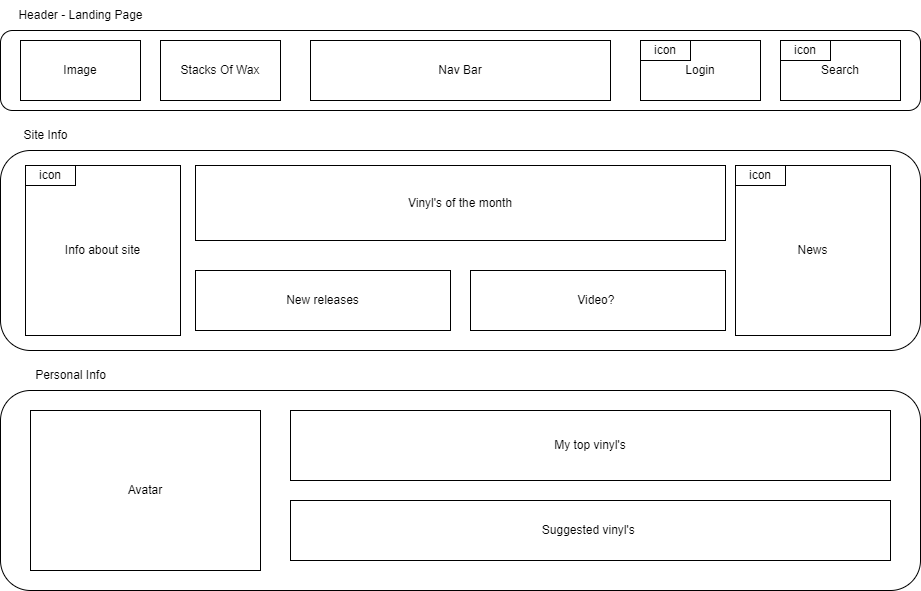

The diagram above was exported from draw.io. Its source (the exported page's mxGraphModel, read from the mxfile embedded in the PNG):
<mxGraphModel dx="1050" dy="548" grid="1" gridSize="10" guides="1" tooltips="1" connect="1" arrows="1" fold="1" page="1" pageScale="1" pageWidth="1169" pageHeight="827" math="0" shadow="0">
  <root>
    <mxCell id="0" />
    <mxCell id="1" parent="0" />
    <mxCell id="to0nfIkZLeQkwvk6JJVk-1" value="" style="rounded=1;whiteSpace=wrap;html=1;" parent="1" vertex="1">
      <mxGeometry x="80" y="40" width="920" height="80" as="geometry" />
    </mxCell>
    <mxCell id="to0nfIkZLeQkwvk6JJVk-2" value="Header - Landing Page" style="text;html=1;align=center;verticalAlign=middle;resizable=0;points=[];autosize=1;strokeColor=none;fillColor=none;" parent="1" vertex="1">
      <mxGeometry x="85" y="10" width="150" height="30" as="geometry" />
    </mxCell>
    <mxCell id="to0nfIkZLeQkwvk6JJVk-3" value="Image" style="rounded=0;whiteSpace=wrap;html=1;" parent="1" vertex="1">
      <mxGeometry x="100" y="50" width="120" height="60" as="geometry" />
    </mxCell>
    <mxCell id="to0nfIkZLeQkwvk6JJVk-4" value="Stacks Of Wax" style="rounded=0;whiteSpace=wrap;html=1;" parent="1" vertex="1">
      <mxGeometry x="240" y="50" width="120" height="60" as="geometry" />
    </mxCell>
    <mxCell id="to0nfIkZLeQkwvk6JJVk-5" value="Nav Bar" style="rounded=0;whiteSpace=wrap;html=1;" parent="1" vertex="1">
      <mxGeometry x="390" y="50" width="300" height="60" as="geometry" />
    </mxCell>
    <mxCell id="to0nfIkZLeQkwvk6JJVk-6" value="Search" style="rounded=0;whiteSpace=wrap;html=1;" parent="1" vertex="1">
      <mxGeometry x="860" y="50" width="120" height="60" as="geometry" />
    </mxCell>
    <mxCell id="to0nfIkZLeQkwvk6JJVk-7" value="Login" style="rounded=0;whiteSpace=wrap;html=1;" parent="1" vertex="1">
      <mxGeometry x="720" y="50" width="120" height="60" as="geometry" />
    </mxCell>
    <mxCell id="to0nfIkZLeQkwvk6JJVk-8" value="icon" style="rounded=0;whiteSpace=wrap;html=1;" parent="1" vertex="1">
      <mxGeometry x="720" y="50" width="50" height="20" as="geometry" />
    </mxCell>
    <mxCell id="to0nfIkZLeQkwvk6JJVk-9" value="icon" style="rounded=0;whiteSpace=wrap;html=1;" parent="1" vertex="1">
      <mxGeometry x="860" y="50" width="50" height="20" as="geometry" />
    </mxCell>
    <mxCell id="to0nfIkZLeQkwvk6JJVk-11" value="" style="rounded=1;whiteSpace=wrap;html=1;" parent="1" vertex="1">
      <mxGeometry x="80" y="160" width="920" height="200" as="geometry" />
    </mxCell>
    <mxCell id="to0nfIkZLeQkwvk6JJVk-12" value="Site Info" style="text;html=1;align=center;verticalAlign=middle;resizable=0;points=[];autosize=1;strokeColor=none;fillColor=none;" parent="1" vertex="1">
      <mxGeometry x="90" y="130" width="70" height="30" as="geometry" />
    </mxCell>
    <mxCell id="to0nfIkZLeQkwvk6JJVk-13" value="Info about site" style="rounded=0;whiteSpace=wrap;html=1;" parent="1" vertex="1">
      <mxGeometry x="105" y="175" width="155" height="170" as="geometry" />
    </mxCell>
    <mxCell id="to0nfIkZLeQkwvk6JJVk-14" value="Vinyl's of the month" style="rounded=0;whiteSpace=wrap;html=1;" parent="1" vertex="1">
      <mxGeometry x="275" y="175" width="530" height="75" as="geometry" />
    </mxCell>
    <mxCell id="to0nfIkZLeQkwvk6JJVk-15" value="New releases" style="rounded=0;whiteSpace=wrap;html=1;" parent="1" vertex="1">
      <mxGeometry x="275" y="280" width="255" height="60" as="geometry" />
    </mxCell>
    <mxCell id="to0nfIkZLeQkwvk6JJVk-16" value="Video?&amp;nbsp;" style="rounded=0;whiteSpace=wrap;html=1;" parent="1" vertex="1">
      <mxGeometry x="550" y="280" width="255" height="60" as="geometry" />
    </mxCell>
    <mxCell id="to0nfIkZLeQkwvk6JJVk-17" value="" style="rounded=1;whiteSpace=wrap;html=1;" parent="1" vertex="1">
      <mxGeometry x="80" y="400" width="920" height="200" as="geometry" />
    </mxCell>
    <mxCell id="to0nfIkZLeQkwvk6JJVk-18" value="Personal Info" style="text;html=1;align=center;verticalAlign=middle;resizable=0;points=[];autosize=1;strokeColor=none;fillColor=none;" parent="1" vertex="1">
      <mxGeometry x="105" y="370" width="90" height="30" as="geometry" />
    </mxCell>
    <mxCell id="to0nfIkZLeQkwvk6JJVk-19" value="Avatar" style="rounded=0;whiteSpace=wrap;html=1;" parent="1" vertex="1">
      <mxGeometry x="110" y="420" width="230" height="160" as="geometry" />
    </mxCell>
    <mxCell id="to0nfIkZLeQkwvk6JJVk-20" value="My top vinyl's" style="rounded=0;whiteSpace=wrap;html=1;" parent="1" vertex="1">
      <mxGeometry x="370" y="420" width="600" height="70" as="geometry" />
    </mxCell>
    <mxCell id="to0nfIkZLeQkwvk6JJVk-21" value="Suggested vinyl's&amp;nbsp;" style="rounded=0;whiteSpace=wrap;html=1;" parent="1" vertex="1">
      <mxGeometry x="370" y="510" width="600" height="60" as="geometry" />
    </mxCell>
    <mxCell id="to0nfIkZLeQkwvk6JJVk-23" value="News" style="rounded=0;whiteSpace=wrap;html=1;" parent="1" vertex="1">
      <mxGeometry x="815" y="175" width="155" height="170" as="geometry" />
    </mxCell>
    <mxCell id="to0nfIkZLeQkwvk6JJVk-24" value="icon" style="rounded=0;whiteSpace=wrap;html=1;" parent="1" vertex="1">
      <mxGeometry x="815" y="175" width="50" height="20" as="geometry" />
    </mxCell>
    <mxCell id="to0nfIkZLeQkwvk6JJVk-25" value="icon" style="rounded=0;whiteSpace=wrap;html=1;" parent="1" vertex="1">
      <mxGeometry x="105" y="175" width="50" height="20" as="geometry" />
    </mxCell>
  </root>
</mxGraphModel>